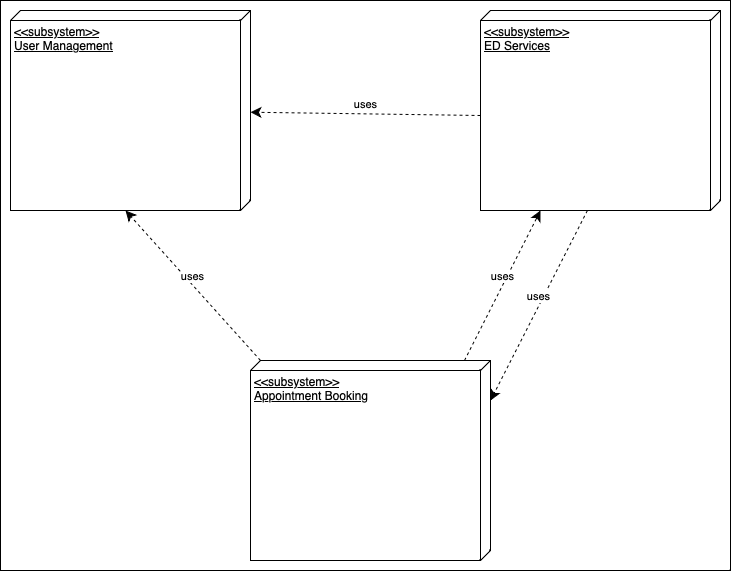

The diagram above was exported from draw.io. Its source (the exported page's mxGraphModel, read from the mxfile embedded in the PNG):
<mxGraphModel dx="954" dy="622" grid="1" gridSize="10" guides="1" tooltips="1" connect="1" arrows="1" fold="1" page="1" pageScale="1" pageWidth="850" pageHeight="1100" math="0" shadow="0">
  <root>
    <mxCell id="0" />
    <mxCell id="1" parent="0" />
    <mxCell id="RHWd82dlNmuR0SWpL10g-8" value="" style="rounded=0;whiteSpace=wrap;html=1;" parent="1" vertex="1">
      <mxGeometry x="40" y="30" width="730" height="570" as="geometry" />
    </mxCell>
    <mxCell id="RHWd82dlNmuR0SWpL10g-4" value="&amp;lt;&amp;lt;subsystem&amp;gt;&amp;gt;&lt;br&gt;&lt;font face=&quot;Helvetica&quot;&gt;User Management&lt;/font&gt;" style="verticalAlign=top;align=left;spacingTop=8;spacingLeft=2;spacingRight=12;shape=cube;size=10;direction=south;fontStyle=4;html=1;whiteSpace=wrap;" parent="1" vertex="1">
      <mxGeometry x="50" y="40" width="240" height="200" as="geometry" />
    </mxCell>
    <mxCell id="RHWd82dlNmuR0SWpL10g-5" value="&amp;lt;&amp;lt;subsystem&amp;gt;&amp;gt;&lt;br&gt;ED Services" style="verticalAlign=top;align=left;spacingTop=8;spacingLeft=2;spacingRight=12;shape=cube;size=10;direction=south;fontStyle=4;html=1;whiteSpace=wrap;" parent="1" vertex="1">
      <mxGeometry x="520" y="40" width="240" height="200" as="geometry" />
    </mxCell>
    <mxCell id="RHWd82dlNmuR0SWpL10g-6" value="&amp;lt;&amp;lt;subsystem&amp;gt;&amp;gt;&lt;br&gt;Appointment Booking" style="verticalAlign=top;align=left;spacingTop=8;spacingLeft=2;spacingRight=12;shape=cube;size=10;direction=south;fontStyle=4;html=1;whiteSpace=wrap;" parent="1" vertex="1">
      <mxGeometry x="290" y="390" width="240" height="200" as="geometry" />
    </mxCell>
    <mxCell id="RHWd82dlNmuR0SWpL10g-9" value="uses" style="html=1;verticalAlign=bottom;endArrow=classic;dashed=1;endSize=8;curved=0;rounded=0;exitX=0;exitY=0;exitDx=105;exitDy=240;exitPerimeter=0;endFill=1;" parent="1" source="RHWd82dlNmuR0SWpL10g-5" target="RHWd82dlNmuR0SWpL10g-4" edge="1">
      <mxGeometry x="-0.0001" relative="1" as="geometry">
        <mxPoint x="440" y="320" as="sourcePoint" />
        <mxPoint x="360" y="320" as="targetPoint" />
        <mxPoint as="offset" />
      </mxGeometry>
    </mxCell>
    <mxCell id="RHWd82dlNmuR0SWpL10g-12" value="uses" style="html=1;verticalAlign=bottom;endArrow=classic;dashed=1;endSize=8;curved=0;rounded=0;exitX=0;exitY=0;exitDx=0;exitDy=230;exitPerimeter=0;entryX=0;entryY=0;entryDx=200;entryDy=125;entryPerimeter=0;endFill=1;" parent="1" source="RHWd82dlNmuR0SWpL10g-6" target="RHWd82dlNmuR0SWpL10g-4" edge="1">
      <mxGeometry relative="1" as="geometry">
        <mxPoint x="440" y="320" as="sourcePoint" />
        <mxPoint x="360" y="320" as="targetPoint" />
      </mxGeometry>
    </mxCell>
    <mxCell id="RHWd82dlNmuR0SWpL10g-14" value="uses" style="html=1;verticalAlign=bottom;endArrow=classic;dashed=1;endSize=8;curved=0;rounded=0;exitX=0;exitY=0.075;exitDx=0;exitDy=0;exitPerimeter=0;endFill=1;" parent="1" edge="1">
      <mxGeometry relative="1" as="geometry">
        <mxPoint x="504" y="390" as="sourcePoint" />
        <mxPoint x="580" y="240" as="targetPoint" />
      </mxGeometry>
    </mxCell>
    <mxCell id="RHWd82dlNmuR0SWpL10g-15" value="uses" style="html=1;verticalAlign=bottom;endArrow=classic;dashed=1;endSize=8;curved=0;rounded=0;exitX=1;exitY=0.617;exitDx=0;exitDy=0;exitPerimeter=0;entryX=0.2;entryY=0;entryDx=0;entryDy=0;entryPerimeter=0;endFill=1;" parent="1" target="RHWd82dlNmuR0SWpL10g-6" edge="1">
      <mxGeometry relative="1" as="geometry">
        <mxPoint x="626.9200000000001" y="240" as="sourcePoint" />
        <mxPoint x="534" y="424" as="targetPoint" />
      </mxGeometry>
    </mxCell>
  </root>
</mxGraphModel>